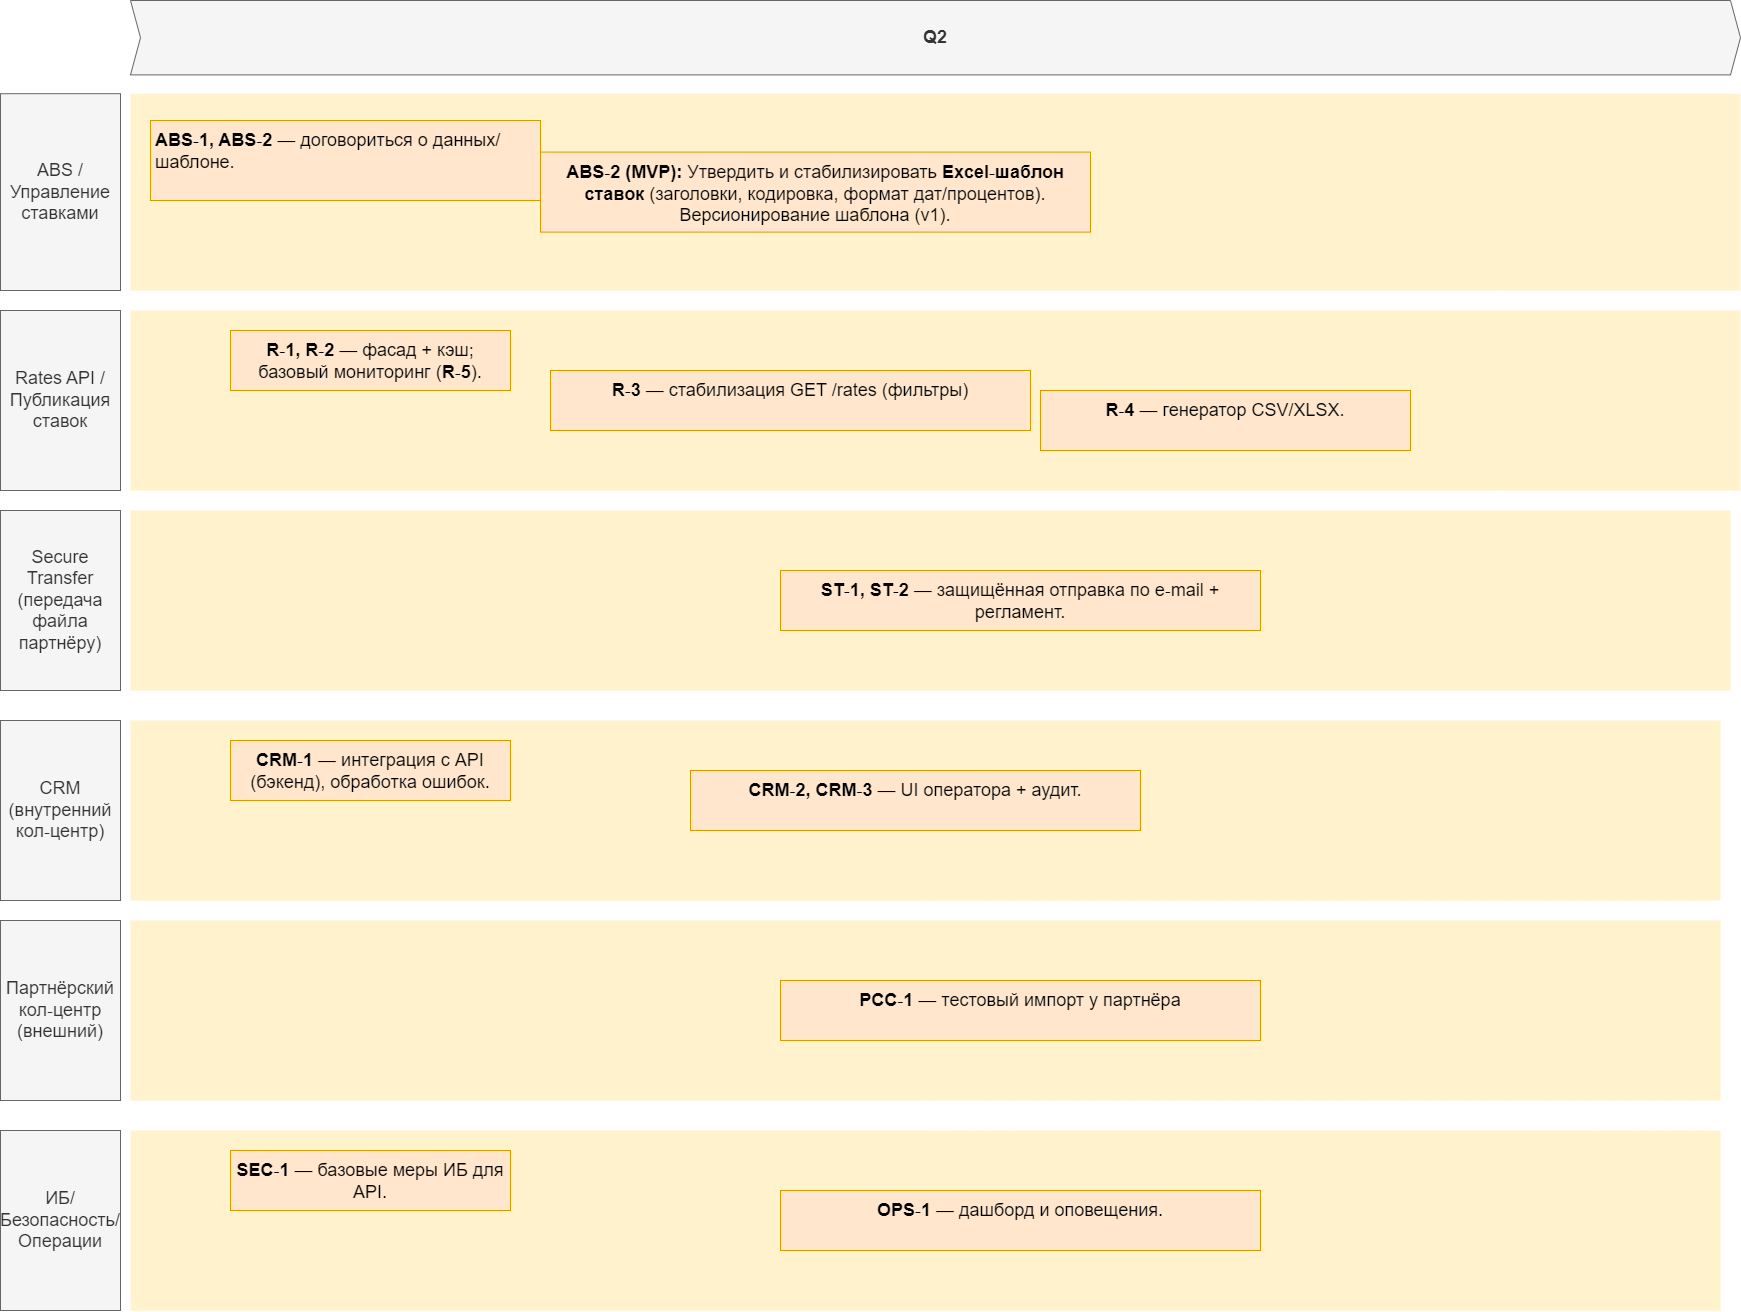

The diagram above was exported from draw.io. Its source (the exported page's mxGraphModel, read from the mxfile embedded in the PNG):
<mxGraphModel dx="5925" dy="4132" grid="1" gridSize="10" guides="1" tooltips="1" connect="1" arrows="1" fold="1" page="1" pageScale="1" pageWidth="3300" pageHeight="2339" math="0" shadow="0">
  <root>
    <mxCell id="3D7FDG2aXA9G618_Kong-0" />
    <mxCell id="3D7FDG2aXA9G618_Kong-1" parent="3D7FDG2aXA9G618_Kong-0" />
    <mxCell id="wGroBH12Sy7-OgBsN0fJ-2" value="" style="shape=rect;fillColor=#fff2cc;strokeColor=none;fontSize=24;html=1;whiteSpace=wrap;align=left;verticalAlign=top;spacing=5;rounded=0;" parent="3D7FDG2aXA9G618_Kong-1" vertex="1">
      <mxGeometry x="-2500" y="-930" width="1610" height="180" as="geometry" />
    </mxCell>
    <mxCell id="wGroBH12Sy7-OgBsN0fJ-4" value="" style="shape=rect;fillColor=#fff2cc;strokeColor=none;fontSize=24;html=1;whiteSpace=wrap;align=left;verticalAlign=top;spacing=5;rounded=0;" parent="3D7FDG2aXA9G618_Kong-1" vertex="1">
      <mxGeometry x="-2500" y="-1146.8" width="1610" height="196.8" as="geometry" />
    </mxCell>
    <mxCell id="wGroBH12Sy7-OgBsN0fJ-5" value="&lt;strong data-end=&quot;3020&quot; data-start=&quot;3004&quot;&gt;ABS‑1, ABS‑2&lt;/strong&gt; — договориться о данных/шаблоне." style="shape=rect;fillColor=#ffe6cc;strokeColor=#d79b00;fontSize=18;html=1;whiteSpace=wrap;align=left;verticalAlign=top;spacing=5;rounded=0;" parent="3D7FDG2aXA9G618_Kong-1" vertex="1">
      <mxGeometry x="-2480" y="-1120" width="390" height="80" as="geometry" />
    </mxCell>
    <mxCell id="wGroBH12Sy7-OgBsN0fJ-6" value="&lt;strong data-end=&quot;421&quot; data-start=&quot;405&quot;&gt;ABS‑2 (MVP):&lt;/strong&gt; Утвердить и стабилизировать &lt;strong data-end=&quot;473&quot; data-start=&quot;450&quot;&gt;Excel‑шаблон ставок&lt;/strong&gt; (заголовки, кодировка, формат дат/процентов). Версионирование шаблона (v1)." style="shape=rect;fillColor=#ffe6cc;strokeColor=#d79b00;fontSize=18;html=1;whiteSpace=wrap;align=center;verticalAlign=top;spacing=5;rounded=0;" parent="3D7FDG2aXA9G618_Kong-1" vertex="1">
      <mxGeometry x="-2090" y="-1088.4" width="550" height="80" as="geometry" />
    </mxCell>
    <mxCell id="wGroBH12Sy7-OgBsN0fJ-7" value="ABS / Управление ставками" style="rounded=0;whiteSpace=wrap;html=1;fillColor=#f5f5f5;fontColor=#333333;strokeColor=#666666;fontSize=18;" parent="3D7FDG2aXA9G618_Kong-1" vertex="1">
      <mxGeometry x="-2630" y="-1146.8" width="120" height="196.8" as="geometry" />
    </mxCell>
    <mxCell id="wGroBH12Sy7-OgBsN0fJ-8" value=" Rates API / Публикация ставок " style="rounded=0;whiteSpace=wrap;html=1;fillColor=#f5f5f5;fontColor=#333333;strokeColor=#666666;fontSize=18;" parent="3D7FDG2aXA9G618_Kong-1" vertex="1">
      <mxGeometry x="-2630" y="-930" width="120" height="180" as="geometry" />
    </mxCell>
    <mxCell id="wGroBH12Sy7-OgBsN0fJ-9" value="Q2" style="shape=step;perimeter=stepPerimeter;whiteSpace=wrap;html=1;fixedSize=1;size=10;fillColor=#f5f5f5;strokeColor=#666666;fontSize=18;fontStyle=1;align=center;rounded=0;fontColor=#333333;" parent="3D7FDG2aXA9G618_Kong-1" vertex="1">
      <mxGeometry x="-2500" y="-1240" width="1610" height="74.4" as="geometry" />
    </mxCell>
    <mxCell id="wGroBH12Sy7-OgBsN0fJ-11" value="&lt;strong data-end=&quot;3279&quot; data-start=&quot;3272&quot;&gt;R‑3&lt;/strong&gt; — стабилизация GET /rates (фильтры)" style="shape=rect;fillColor=#ffe6cc;strokeColor=#d79b00;fontSize=18;html=1;whiteSpace=wrap;align=center;verticalAlign=top;spacing=5;rounded=0;" parent="3D7FDG2aXA9G618_Kong-1" vertex="1">
      <mxGeometry x="-2080" y="-870" width="480" height="60" as="geometry" />
    </mxCell>
    <mxCell id="wGroBH12Sy7-OgBsN0fJ-15" value="&lt;strong data-end=&quot;3068&quot; data-start=&quot;3056&quot;&gt;R‑1, R‑2&lt;/strong&gt; — фасад + кэш; базовый мониторинг (&lt;strong data-end=&quot;3111&quot; data-start=&quot;3104&quot;&gt;R‑5&lt;/strong&gt;)." style="shape=rect;fillColor=#ffe6cc;strokeColor=#d79b00;fontSize=18;html=1;whiteSpace=wrap;align=center;verticalAlign=top;spacing=5;rounded=0;" parent="3D7FDG2aXA9G618_Kong-1" vertex="1">
      <mxGeometry x="-2400" y="-910" width="280" height="60" as="geometry" />
    </mxCell>
    <mxCell id="M9QknbafJPW3QwFro_Tl-2" value="" style="shape=rect;fillColor=#fff2cc;strokeColor=none;fontSize=24;html=1;whiteSpace=wrap;align=left;verticalAlign=top;spacing=5;rounded=0;" vertex="1" parent="3D7FDG2aXA9G618_Kong-1">
      <mxGeometry x="-2500" y="-730" width="1600" height="180" as="geometry" />
    </mxCell>
    <mxCell id="M9QknbafJPW3QwFro_Tl-3" value=" Secure Transfer (передача файла партнёру) " style="rounded=0;whiteSpace=wrap;html=1;fillColor=#f5f5f5;fontColor=#333333;strokeColor=#666666;fontSize=18;" vertex="1" parent="3D7FDG2aXA9G618_Kong-1">
      <mxGeometry x="-2630" y="-730" width="120" height="180" as="geometry" />
    </mxCell>
    <mxCell id="M9QknbafJPW3QwFro_Tl-4" value="&lt;strong data-end=&quot;3407&quot; data-start=&quot;3393&quot;&gt;ST‑1, ST‑2&lt;/strong&gt; — защищённая отправка по e‑mail + регламент." style="shape=rect;fillColor=#ffe6cc;strokeColor=#d79b00;fontSize=18;html=1;whiteSpace=wrap;align=center;verticalAlign=top;spacing=5;rounded=0;" vertex="1" parent="3D7FDG2aXA9G618_Kong-1">
      <mxGeometry x="-1850" y="-670" width="480" height="60" as="geometry" />
    </mxCell>
    <mxCell id="M9QknbafJPW3QwFro_Tl-6" value="" style="shape=rect;fillColor=#fff2cc;strokeColor=none;fontSize=24;html=1;whiteSpace=wrap;align=left;verticalAlign=top;spacing=5;rounded=0;" vertex="1" parent="3D7FDG2aXA9G618_Kong-1">
      <mxGeometry x="-2500" y="-520" width="1590" height="180" as="geometry" />
    </mxCell>
    <mxCell id="M9QknbafJPW3QwFro_Tl-7" value=" CRM (внутренний кол‑центр) " style="rounded=0;whiteSpace=wrap;html=1;fillColor=#f5f5f5;fontColor=#333333;strokeColor=#666666;fontSize=18;" vertex="1" parent="3D7FDG2aXA9G618_Kong-1">
      <mxGeometry x="-2630" y="-520" width="120" height="180" as="geometry" />
    </mxCell>
    <mxCell id="M9QknbafJPW3QwFro_Tl-8" value="&lt;strong data-end=&quot;3245&quot; data-start=&quot;3229&quot;&gt;CRM‑2, CRM‑3&lt;/strong&gt; — UI оператора + аудит." style="shape=rect;fillColor=#ffe6cc;strokeColor=#d79b00;fontSize=18;html=1;whiteSpace=wrap;align=center;verticalAlign=top;spacing=5;rounded=0;" vertex="1" parent="3D7FDG2aXA9G618_Kong-1">
      <mxGeometry x="-1940" y="-470" width="450" height="60" as="geometry" />
    </mxCell>
    <mxCell id="M9QknbafJPW3QwFro_Tl-9" value="&lt;strong data-end=&quot;3125&quot; data-start=&quot;3116&quot;&gt;CRM‑1&lt;/strong&gt;&amp;nbsp;— интеграция с API (бэкенд), обработка ошибок." style="shape=rect;fillColor=#ffe6cc;strokeColor=#d79b00;fontSize=18;html=1;whiteSpace=wrap;align=center;verticalAlign=top;spacing=5;rounded=0;" vertex="1" parent="3D7FDG2aXA9G618_Kong-1">
      <mxGeometry x="-2400" y="-500" width="280" height="60" as="geometry" />
    </mxCell>
    <mxCell id="M9QknbafJPW3QwFro_Tl-10" value="" style="shape=rect;fillColor=#fff2cc;strokeColor=none;fontSize=24;html=1;whiteSpace=wrap;align=left;verticalAlign=top;spacing=5;rounded=0;" vertex="1" parent="3D7FDG2aXA9G618_Kong-1">
      <mxGeometry x="-2500" y="-320" width="1590" height="180" as="geometry" />
    </mxCell>
    <mxCell id="M9QknbafJPW3QwFro_Tl-11" value="  Партнёрский кол‑центр (внешний) " style="rounded=0;whiteSpace=wrap;html=1;fillColor=#f5f5f5;fontColor=#333333;strokeColor=#666666;fontSize=18;" vertex="1" parent="3D7FDG2aXA9G618_Kong-1">
      <mxGeometry x="-2630" y="-320" width="120" height="180" as="geometry" />
    </mxCell>
    <mxCell id="M9QknbafJPW3QwFro_Tl-12" value="&lt;strong data-end=&quot;3360&quot; data-start=&quot;3351&quot;&gt;PCC‑1&lt;/strong&gt; — тестовый импорт у партнёра" style="shape=rect;fillColor=#ffe6cc;strokeColor=#d79b00;fontSize=18;html=1;whiteSpace=wrap;align=center;verticalAlign=top;spacing=5;rounded=0;" vertex="1" parent="3D7FDG2aXA9G618_Kong-1">
      <mxGeometry x="-1850" y="-260" width="480" height="60" as="geometry" />
    </mxCell>
    <mxCell id="M9QknbafJPW3QwFro_Tl-14" value="" style="shape=rect;fillColor=#fff2cc;strokeColor=none;fontSize=24;html=1;whiteSpace=wrap;align=left;verticalAlign=top;spacing=5;rounded=0;" vertex="1" parent="3D7FDG2aXA9G618_Kong-1">
      <mxGeometry x="-2500" y="-110" width="1590" height="180" as="geometry" />
    </mxCell>
    <mxCell id="M9QknbafJPW3QwFro_Tl-15" value=" ИБ/Безопасность/Операции " style="rounded=0;whiteSpace=wrap;html=1;fillColor=#f5f5f5;fontColor=#333333;strokeColor=#666666;fontSize=18;" vertex="1" parent="3D7FDG2aXA9G618_Kong-1">
      <mxGeometry x="-2630" y="-110" width="120" height="180" as="geometry" />
    </mxCell>
    <mxCell id="M9QknbafJPW3QwFro_Tl-16" value="&lt;strong data-end=&quot;3464&quot; data-start=&quot;3455&quot;&gt;OPS‑1&lt;/strong&gt; — дашборд и оповещения." style="shape=rect;fillColor=#ffe6cc;strokeColor=#d79b00;fontSize=18;html=1;whiteSpace=wrap;align=center;verticalAlign=top;spacing=5;rounded=0;" vertex="1" parent="3D7FDG2aXA9G618_Kong-1">
      <mxGeometry x="-1850" y="-50" width="480" height="60" as="geometry" />
    </mxCell>
    <mxCell id="M9QknbafJPW3QwFro_Tl-17" value="&lt;strong data-end=&quot;3184&quot; data-start=&quot;3175&quot;&gt;SEC‑1&lt;/strong&gt; — базовые меры ИБ для API." style="shape=rect;fillColor=#ffe6cc;strokeColor=#d79b00;fontSize=18;html=1;whiteSpace=wrap;align=center;verticalAlign=top;spacing=5;rounded=0;" vertex="1" parent="3D7FDG2aXA9G618_Kong-1">
      <mxGeometry x="-2400" y="-90" width="280" height="60" as="geometry" />
    </mxCell>
    <mxCell id="M9QknbafJPW3QwFro_Tl-18" value="&lt;strong data-end=&quot;3326&quot; data-start=&quot;3319&quot;&gt;R‑4&lt;/strong&gt; — генератор CSV/XLSX." style="shape=rect;fillColor=#ffe6cc;strokeColor=#d79b00;fontSize=18;html=1;whiteSpace=wrap;align=center;verticalAlign=top;spacing=5;rounded=0;" vertex="1" parent="3D7FDG2aXA9G618_Kong-1">
      <mxGeometry x="-1590" y="-850" width="370" height="60" as="geometry" />
    </mxCell>
  </root>
</mxGraphModel>